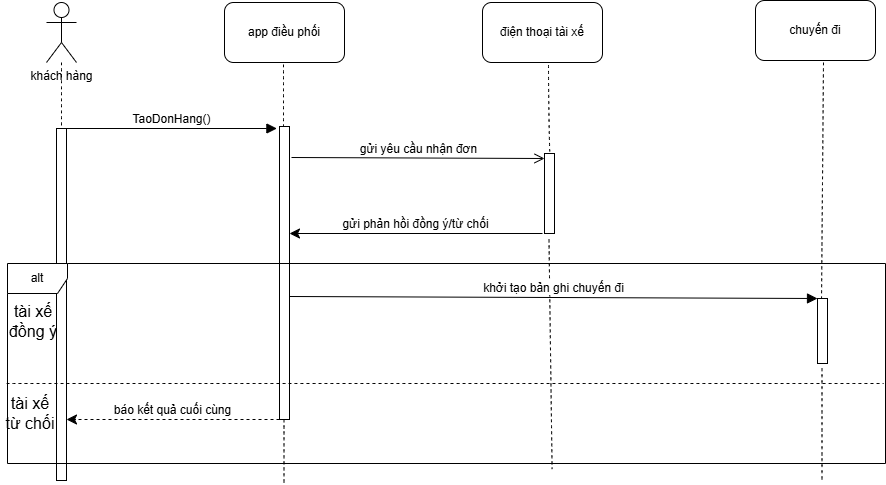

The diagram above was exported from draw.io. Its source (the exported page's mxGraphModel, read from the mxfile embedded in the PNG):
<mxGraphModel dx="1455" dy="1110" grid="0" gridSize="10" guides="1" tooltips="1" connect="1" arrows="1" fold="1" page="0" pageScale="1" pageWidth="827" pageHeight="1169" math="0" shadow="0">
  <root>
    <mxCell id="0" />
    <mxCell id="1" parent="0" />
    <mxCell id="LZkOdOpxSLOIOzhV3CQT-5" edge="1" parent="1" source="LZkOdOpxSLOIOzhV3CQT-1" style="edgeStyle=none;curved=1;rounded=0;orthogonalLoop=1;jettySize=auto;html=1;fontSize=12;startSize=8;endSize=8;dashed=1;endArrow=none;endFill=0;">
      <mxGeometry relative="1" as="geometry">
        <mxPoint x="-232" y="-256.6000061035156" as="targetPoint" />
      </mxGeometry>
    </mxCell>
    <mxCell id="LZkOdOpxSLOIOzhV3CQT-1" parent="1" style="shape=umlActor;verticalLabelPosition=bottom;verticalAlign=top;html=1;" value="khách hàng" vertex="1">
      <mxGeometry height="60" width="30" x="-247" y="-380" as="geometry" />
    </mxCell>
    <mxCell id="LZkOdOpxSLOIOzhV3CQT-2" parent="1" style="rounded=1;whiteSpace=wrap;html=1;" value="app điều phối" vertex="1">
      <mxGeometry height="60" width="120" x="-69" y="-380" as="geometry" />
    </mxCell>
    <mxCell id="LZkOdOpxSLOIOzhV3CQT-3" parent="1" style="rounded=1;whiteSpace=wrap;html=1;" value="điện thoại tài xế" vertex="1">
      <mxGeometry height="60" width="120" x="189" y="-380" as="geometry" />
    </mxCell>
    <mxCell id="LZkOdOpxSLOIOzhV3CQT-4" parent="1" style="rounded=1;whiteSpace=wrap;html=1;" value="chuyến đi" vertex="1">
      <mxGeometry height="60" width="120" x="462" y="-382" as="geometry" />
    </mxCell>
    <mxCell id="LZkOdOpxSLOIOzhV3CQT-6" parent="1" style="html=1;points=[[0,0,0,0,5],[0,1,0,0,-5],[1,0,0,0,5],[1,1,0,0,-5]];perimeter=orthogonalPerimeter;outlineConnect=0;targetShapes=umlLifeline;portConstraint=eastwest;newEdgeStyle={&quot;curved&quot;:0,&quot;rounded&quot;:0};" value="" vertex="1">
      <mxGeometry height="352" width="10" x="-237" y="-254" as="geometry" />
    </mxCell>
    <mxCell id="LZkOdOpxSLOIOzhV3CQT-7" edge="1" parent="1" style="edgeStyle=none;curved=1;rounded=0;orthogonalLoop=1;jettySize=auto;html=1;fontSize=12;startSize=8;endSize=8;dashed=1;endArrow=none;endFill=0;">
      <mxGeometry relative="1" as="geometry">
        <mxPoint x="-10" y="-318" as="sourcePoint" />
        <mxPoint x="-10" y="-254.60000610351562" as="targetPoint" />
      </mxGeometry>
    </mxCell>
    <mxCell id="LZkOdOpxSLOIOzhV3CQT-8" parent="1" style="html=1;points=[[0,0,0,0,5],[0,1,0,0,-5],[1,0,0,0,5],[1,1,0,0,-5]];perimeter=orthogonalPerimeter;outlineConnect=0;targetShapes=umlLifeline;portConstraint=eastwest;newEdgeStyle={&quot;curved&quot;:0,&quot;rounded&quot;:0};" value="" vertex="1">
      <mxGeometry height="293" width="10" x="-14" y="-256" as="geometry" />
    </mxCell>
    <mxCell id="LZkOdOpxSLOIOzhV3CQT-9" edge="1" parent="1" style="edgeStyle=none;curved=1;rounded=0;orthogonalLoop=1;jettySize=auto;html=1;fontSize=12;startSize=8;endSize=8;dashed=1;endArrow=none;endFill=0;entryX=0.52;entryY=-0.025;entryDx=0;entryDy=0;entryPerimeter=0;" target="LZkOdOpxSLOIOzhV3CQT-10">
      <mxGeometry relative="1" as="geometry">
        <Array as="points">
          <mxPoint x="255" y="-281.4" />
        </Array>
        <mxPoint x="255" y="-317.4" as="sourcePoint" />
        <mxPoint x="255" y="-254.00000610351563" as="targetPoint" />
      </mxGeometry>
    </mxCell>
    <mxCell id="LZkOdOpxSLOIOzhV3CQT-10" parent="1" style="html=1;points=[[0,0,0,0,5],[0,1,0,0,-5],[1,0,0,0,5],[1,1,0,0,-5]];perimeter=orthogonalPerimeter;outlineConnect=0;targetShapes=umlLifeline;portConstraint=eastwest;newEdgeStyle={&quot;curved&quot;:0,&quot;rounded&quot;:0};" value="" vertex="1">
      <mxGeometry height="80" width="10" x="251" y="-229" as="geometry" />
    </mxCell>
    <mxCell id="LZkOdOpxSLOIOzhV3CQT-11" edge="1" parent="1" style="edgeStyle=none;curved=1;rounded=0;orthogonalLoop=1;jettySize=auto;html=1;fontSize=12;startSize=8;endSize=8;dashed=1;endArrow=none;endFill=0;">
      <mxGeometry relative="1" as="geometry">
        <mxPoint x="530" y="-320" as="sourcePoint" />
        <mxPoint x="528" y="-81.4" as="targetPoint" />
      </mxGeometry>
    </mxCell>
    <mxCell id="LZkOdOpxSLOIOzhV3CQT-12" parent="1" style="html=1;points=[[0,0,0,0,5],[0,1,0,0,-5],[1,0,0,0,5],[1,1,0,0,-5]];perimeter=orthogonalPerimeter;outlineConnect=0;targetShapes=umlLifeline;portConstraint=eastwest;newEdgeStyle={&quot;curved&quot;:0,&quot;rounded&quot;:0};" value="" vertex="1">
      <mxGeometry height="65" width="10" x="524" y="-84" as="geometry" />
    </mxCell>
    <mxCell id="LZkOdOpxSLOIOzhV3CQT-13" edge="1" parent="1" style="edgeStyle=none;curved=1;rounded=0;orthogonalLoop=1;jettySize=auto;html=1;fontSize=12;startSize=8;endSize=8;dashed=1;endArrow=none;endFill=0;">
      <mxGeometry relative="1" as="geometry">
        <mxPoint x="528.5" y="-14" as="sourcePoint" />
        <mxPoint x="528.5" y="98.6" as="targetPoint" />
      </mxGeometry>
    </mxCell>
    <mxCell id="LZkOdOpxSLOIOzhV3CQT-14" edge="1" parent="1" style="html=1;verticalAlign=bottom;endArrow=block;curved=0;rounded=0;fontSize=12;startSize=8;endSize=8;" value="TaoDonHang()">
      <mxGeometry relative="1" width="80" x="-0.0019" as="geometry">
        <mxPoint as="offset" />
        <mxPoint x="-227" y="-254" as="sourcePoint" />
        <mxPoint x="-16.6" y="-254" as="targetPoint" />
      </mxGeometry>
    </mxCell>
    <mxCell id="LZkOdOpxSLOIOzhV3CQT-15" edge="1" parent="1" style="html=1;verticalAlign=bottom;endArrow=open;curved=0;rounded=0;fontSize=12;startSize=8;endSize=8;entryX=0;entryY=0;entryDx=0;entryDy=5;entryPerimeter=0;endFill=0;" target="LZkOdOpxSLOIOzhV3CQT-10" value="gửi yêu cầu nhận đơn">
      <mxGeometry relative="1" width="80" as="geometry">
        <mxPoint x="-2" y="-225" as="sourcePoint" />
        <mxPoint x="78" y="-225" as="targetPoint" />
      </mxGeometry>
    </mxCell>
    <mxCell id="LZkOdOpxSLOIOzhV3CQT-16" edge="1" parent="1" style="html=1;verticalAlign=bottom;endArrow=classic;endSize=8;curved=0;rounded=0;fontSize=12;endFill=1;" target="LZkOdOpxSLOIOzhV3CQT-8" value="gửi phản hồi đồng ý/từ chối">
      <mxGeometry relative="1" as="geometry">
        <mxPoint x="249" y="-149" as="sourcePoint" />
        <mxPoint x="169" y="-149" as="targetPoint" />
      </mxGeometry>
    </mxCell>
    <mxCell id="LZkOdOpxSLOIOzhV3CQT-17" edge="1" parent="1" style="edgeStyle=none;curved=1;rounded=0;orthogonalLoop=1;jettySize=auto;html=1;fontSize=12;startSize=8;endSize=8;dashed=1;endArrow=none;endFill=0;">
      <mxGeometry relative="1" as="geometry">
        <mxPoint x="255.5" y="-143" as="sourcePoint" />
        <mxPoint x="258.6" y="86.6" as="targetPoint" />
      </mxGeometry>
    </mxCell>
    <mxCell id="LZkOdOpxSLOIOzhV3CQT-19" parent="1" style="shape=umlFrame;whiteSpace=wrap;html=1;pointerEvents=0;" value="alt" vertex="1">
      <mxGeometry height="200" width="878" x="-286" y="-119" as="geometry" />
    </mxCell>
    <mxCell id="LZkOdOpxSLOIOzhV3CQT-20" parent="1" style="text;html=1;whiteSpace=wrap;strokeColor=none;fillColor=none;align=center;verticalAlign=middle;rounded=0;fontSize=16;" value="tài xế đồng ý" vertex="1">
      <mxGeometry height="30" width="60" x="-290" y="-76" as="geometry" />
    </mxCell>
    <mxCell id="LZkOdOpxSLOIOzhV3CQT-23" edge="1" parent="1" style="html=1;verticalAlign=bottom;endArrow=block;curved=0;rounded=0;fontSize=12;startSize=8;endSize=8;" target="LZkOdOpxSLOIOzhV3CQT-12" value="khởi tạo bản ghi chuyến đi">
      <mxGeometry relative="1" width="80" as="geometry">
        <mxPoint x="-4" y="-86" as="sourcePoint" />
        <mxPoint x="76" y="-86" as="targetPoint" />
      </mxGeometry>
    </mxCell>
    <mxCell id="LZkOdOpxSLOIOzhV3CQT-24" edge="1" parent="1" source="LZkOdOpxSLOIOzhV3CQT-19" style="endArrow=none;endSize=12;dashed=1;html=1;rounded=0;fontSize=12;curved=1;entryX=0.998;entryY=0.6;entryDx=0;entryDy=0;entryPerimeter=0;exitX=-0.001;exitY=0.6;exitDx=0;exitDy=0;exitPerimeter=0;endFill=0;" target="LZkOdOpxSLOIOzhV3CQT-19" value="">
      <mxGeometry relative="1" width="160" as="geometry">
        <mxPoint x="-289" y="-19" as="sourcePoint" />
        <mxPoint x="-129" y="-19" as="targetPoint" />
      </mxGeometry>
    </mxCell>
    <mxCell id="LZkOdOpxSLOIOzhV3CQT-25" parent="1" style="text;html=1;whiteSpace=wrap;strokeColor=none;fillColor=none;align=center;verticalAlign=middle;rounded=0;fontSize=16;" value="tài xế&lt;div&gt;từ chối&lt;/div&gt;" vertex="1">
      <mxGeometry height="30" width="60" x="-293" y="16" as="geometry" />
    </mxCell>
    <mxCell id="LZkOdOpxSLOIOzhV3CQT-27" edge="1" parent="1" source="LZkOdOpxSLOIOzhV3CQT-25" style="edgeStyle=orthogonalEdgeStyle;curved=1;rounded=0;orthogonalLoop=1;jettySize=auto;html=1;innerLoopWaypoints=1;exitX=0.5;exitY=1;exitDx=0;exitDy=0;fontSize=12;startSize=8;endSize=8;" target="LZkOdOpxSLOIOzhV3CQT-25">
      <mxGeometry relative="1" as="geometry" />
    </mxCell>
    <mxCell id="LZkOdOpxSLOIOzhV3CQT-28" edge="1" parent="1" style="edgeStyle=none;curved=1;rounded=0;orthogonalLoop=1;jettySize=auto;html=1;fontSize=12;startSize=8;endSize=8;dashed=1;endArrow=none;endFill=0;">
      <mxGeometry relative="1" as="geometry">
        <mxPoint x="-9.5" y="37" as="sourcePoint" />
        <mxPoint x="-9.5" y="100.39999389648438" as="targetPoint" />
      </mxGeometry>
    </mxCell>
    <mxCell id="LZkOdOpxSLOIOzhV3CQT-29" edge="1" parent="1" style="html=1;verticalAlign=bottom;endArrow=classic;dashed=1;endSize=8;curved=0;rounded=0;fontSize=12;endFill=1;" target="LZkOdOpxSLOIOzhV3CQT-6" value="báo kết quả cuối cùng">
      <mxGeometry relative="1" as="geometry">
        <mxPoint x="-14" y="37" as="sourcePoint" />
        <mxPoint x="-94" y="37" as="targetPoint" />
      </mxGeometry>
    </mxCell>
  </root>
</mxGraphModel>